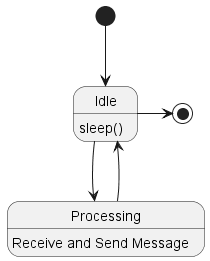

The diagram above was rendered by PlantUML. Its source (embedded in the PNG):
@startuml Scheduler State Machine
[*] --> Idle
Idle -> Processing
Idle: sleep()
Processing --> Idle
Processing: Receive and Send Message
Idle -right-> [*]
@enduml